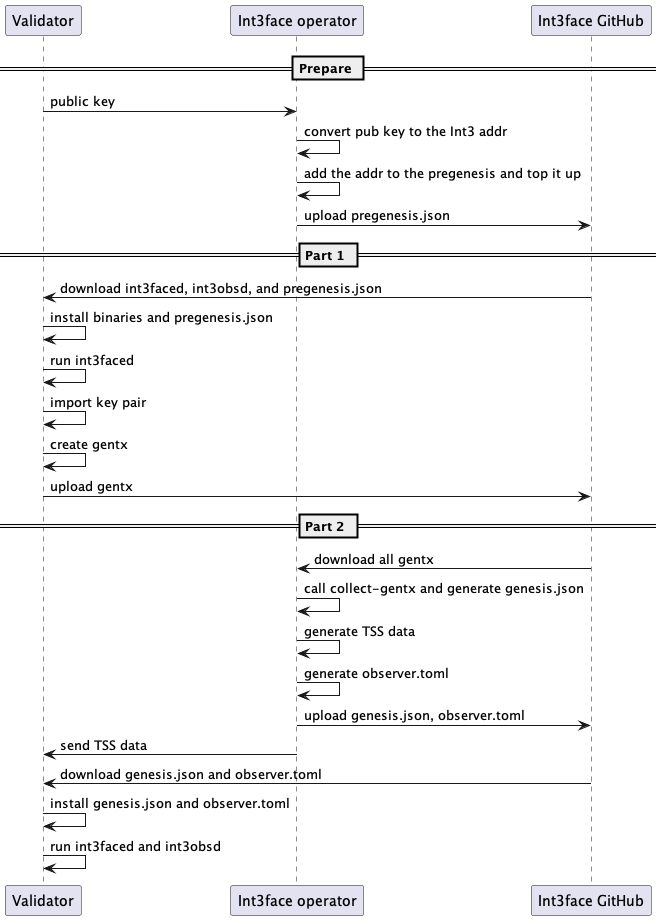

The diagram above was rendered by PlantUML. Its source (embedded in the PNG):
@startuml

participant "Validator" as val
participant "Int3face operator" as operator
participant "Int3face GitHub" as github

== Prepare ==

val -> operator : public key
operator -> operator : convert pub key to the Int3 addr
operator -> operator : add the addr to the pregenesis and top it up
operator -> github : upload pregenesis.json

== Part 1 ==

val <- github : download int3faced, int3obsd, and pregenesis.json
val -> val : install binaries and pregenesis.json
val -> val : run int3faced
val -> val : import key pair
val -> val : create gentx
val -> github : upload gentx

== Part 2 ==

operator <- github : download all gentx
operator -> operator : call collect-gentx and generate genesis.json
operator -> operator : generate TSS data
operator -> operator : generate observer.toml
operator -> github : upload genesis.json, observer.toml
operator -> val : send TSS data

val <- github : download genesis.json and observer.toml
val -> val : install genesis.json and observer.toml
val -> val : run int3faced and int3obsd

@enduml